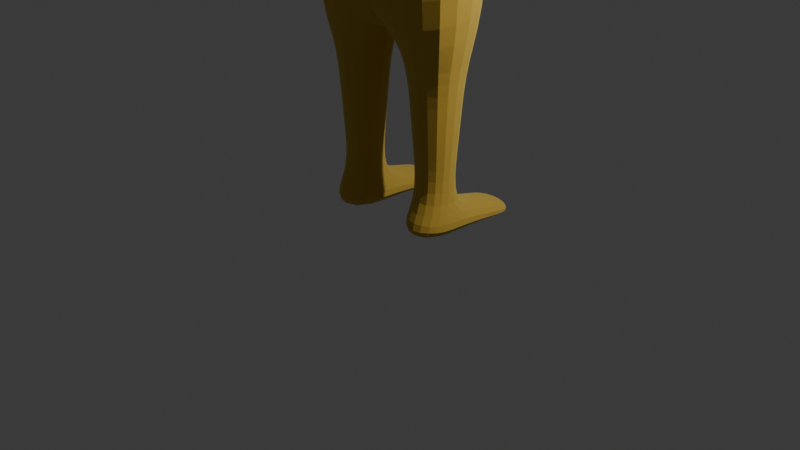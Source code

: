 # Source: human.blend  (saved by Blender 4.4.32; exported with 4.5.12 LTS)
import bpy
from mathutils import Matrix  # noqa: F401  (used for matrix-valued properties, if any)

bpy.ops.wm.read_factory_settings(use_empty=True)
scene = bpy.context.scene
scene.name = 'Scene'

# ---- collections
col_collection = bpy.data.collections.new('Collection'); scene.collection.children.link(col_collection)

# ---- materials (node trees are filled in below, after node groups)
mat_material = bpy.data.materials.new('Material')
mat_material.alpha_threshold = 0.0
mat_material.roughness = 0.5
mat_material.line_color = (0.0, 0.0, 0.0, 1.0)

# ---- material node trees
mat_material.use_nodes = True; mat_material.node_tree.nodes.clear()
_N = mat_material.node_tree.nodes; _L = mat_material.node_tree.links
n0 = _N.new('ShaderNodeOutputMaterial'); n0.name = 'Material Output'; n0.location = (300, 300)
n1 = _N.new('ShaderNodeBsdfPrincipled'); n1.name = 'Principled BSDF'; n1.location = (10, 300)
n1.inputs[0].default_value = (0.8004, 0.6299, 0.163, 1.0)
n1.inputs[1].default_value = 1.0
n1.inputs[2].default_value = 1.0
n1.inputs[3].default_value = 1.0
_L.new(n1.outputs[0], n0.inputs[0])
n0.is_active_output = True

# ---- world
world_world = bpy.data.worlds.new('World'); scene.world = world_world
world_world.use_nodes = True; world_world.node_tree.nodes.clear()
_N = world_world.node_tree.nodes; _L = world_world.node_tree.links
n0 = _N.new('ShaderNodeOutputWorld'); n0.name = 'World Output'; n0.location = (300, 300)
n1 = _N.new('ShaderNodeBackground'); n1.name = 'Background'; n1.location = (10, 300)
n1.inputs[0].default_value = (0.05088, 0.05088, 0.05088, 1.0)
_L.new(n1.outputs[0], n0.inputs[0])
n0.is_active_output = True
world_world.color = (0.05088, 0.05088, 0.05088)
world_world.sun_shadow_jitter_overblur = 0.0

# ---- cameras
cam_camera = bpy.data.cameras.new('Camera')
cam_camera.clip_end = 100.0
cam_camera.ortho_scale = 7.314

# ---- lights
light_light = bpy.data.lights.new('Light', 'POINT')
light_light.energy = 1000.0
light_light.shadow_soft_size = 0.1

# ---- meshes
me_cube = bpy.data.meshes.new('Cube')
me_cube.from_pydata([(-1.0, 0.4502, 5.637), (-1.0, 0.4502, 2.472), (-1.0, -0.4502, 5.637), (-1.0, -0.4502, 2.1), (-0.3031, 0.2767, 5.84), (-0.3031, -0.2767, 5.84), (-0.3031, 0.2767, 6.338), (-0.3031, -0.2767, 6.338), (-0.7585, 0.6923, 6.737), (-0.7585, -0.6923, 6.737), (-0.7585, 0.6923, 7.976), (-0.7585, -0.6923, 7.976), (-0.3671, 0.3351, 8.308), (-0.3671, -0.3351, 8.308), (-1.0, -0.4502, 4.283), (-1.0, 0.4502, 4.283), (-1.446, -0.1993, 4.661), (-1.446, -0.1993, 5.26), (-1.446, 0.1993, 5.26), (-1.446, 0.1993, 4.661), (-4.593, -0.09898, 4.88), (-4.593, -0.09898, 5.041), (-4.593, 0.09898, 5.041), (-4.593, 0.09898, 4.88), (-5.238, -0.03839, 4.929), (-5.238, -0.03839, 4.992), (-5.238, 0.03839, 4.992), (-5.238, 0.03839, 4.929), (-4.805, -0.09898, 5.041), (-4.805, -0.09898, 4.88), (-4.805, 0.09898, 4.88), (-4.805, 0.09898, 5.041), (-4.637, 0.2882, 5.008), (-4.637, 0.2882, 4.913), (-4.762, 0.2882, 4.913), (-4.762, 0.2882, 5.008), (-3.173, -0.1443, 4.781), (-2.866, -0.1541, 4.759), (-2.866, 0.1541, 4.759), (-3.173, 0.1443, 4.781), (-3.173, 0.1443, 5.14), (-2.866, 0.1541, 5.161), (-2.866, -0.1541, 5.161), (-3.173, -0.1443, 5.14), (0.0, 0.4502, 2.1), (0.0, -0.4502, 5.637), (0.0, -0.4502, 2.1), (0.0, 0.4502, 5.637), (0.0, 0.2767, 5.84), (0.0, -0.2767, 5.84), (0.0, 0.2767, 6.338), (0.0, -0.2767, 6.338), (0.0, 0.6923, 6.737), (0.0, -0.6923, 6.737), (0.0, 0.6923, 7.976), (0.0, -0.6923, 7.976), (0.0, 0.3351, 8.308), (0.0, -0.3351, 8.308), (0.0, 0.4502, 4.283), (0.0, -0.4502, 4.283), (-0.8097, 0.2789, 1.788), (-0.8097, -0.2789, 1.788), (-0.1903, 0.2789, 1.788), (-0.1903, -0.2789, 1.788), (-0.6885, 0.1697, 0.3785), (-0.6885, -0.1697, 0.3785), (-0.3115, 0.1697, 0.3785), (-0.3115, -0.1697, 0.3785), (-0.8216, 0.1697, 0.028), (-0.8216, -0.4455, 0.028), (-0.1784, 0.1697, 0.028), (-0.1784, -0.4455, 0.028), (-0.3115, 0.9231, 0.1514), (-0.6885, 0.9231, 0.1514), (-0.1784, 0.9231, 0.028), (-0.8216, 0.9231, 0.028), (-0.8216, 0.6378, 0.028), (-0.8216, 0.455, 0.028), (-0.1784, 0.455, 0.028), (-0.1784, 0.6378, 0.028), (-0.3115, 0.6377, 0.2374), (-0.3115, 0.4551, 0.2925), (-0.6885, 0.4551, 0.2925), (-0.6885, 0.6377, 0.2374), (-3.019, -0.1492, 5.151), (-3.019, -0.1492, 4.77), (-3.019, 0.1492, 4.77), (-3.019, 0.1492, 5.151), (-0.7359, -0.2125, 0.9304), (-0.7623, -0.2362, 1.237), (-0.7491, -0.2243, 1.083), (-0.2377, -0.2362, 1.237), (-0.2641, -0.2125, 0.9304), (-0.2509, -0.2243, 1.083), (-0.7359, 0.2125, 0.9304), (-0.7623, 0.2362, 1.237), (-0.7491, 0.2243, 1.083), (-0.2377, 0.2362, 1.237), (-0.2641, 0.2125, 0.9304), (-0.2509, 0.2243, 1.083)], [], [(59, 45, 2, 14), (0, 15, 19, 18), (47, 0, 4, 48), (0, 2, 5, 4), (4, 5, 7, 6), (48, 4, 6, 50), (6, 7, 9, 8), (50, 6, 8, 52), (10, 11, 13, 12), (8, 9, 11, 10), (52, 8, 10, 54), (56, 12, 13, 57), (54, 10, 12, 56), (3, 14, 15, 1), (46, 59, 14, 3), (16, 17, 42, 37), (2, 0, 18, 17), (14, 2, 17, 16), (15, 14, 16, 19), (29, 28, 25, 24), (17, 18, 41, 42), (43, 40, 22, 21), (19, 16, 37, 38), (24, 25, 26, 27), (30, 29, 24, 27), (28, 31, 26, 25), (31, 30, 27, 26), (23, 30, 34, 33), (21, 22, 31, 28), (23, 20, 29, 30), (20, 21, 28, 29), (32, 33, 34, 35), (31, 22, 32, 35), (22, 23, 33, 32), (30, 31, 35, 34), (18, 19, 38, 41), (40, 39, 23, 22), (39, 36, 20, 23), (84, 85, 37, 42), (86, 87, 41, 38), (87, 84, 42, 41), (85, 86, 38, 37), (36, 43, 21, 20), (1, 15, 58, 44), (11, 55, 57, 13), (9, 53, 55, 11), (7, 51, 53, 9), (2, 45, 49, 5), (15, 0, 47, 58), (3, 1, 60, 61), (5, 49, 51, 7), (61, 60, 95, 89), (1, 44, 62, 60), (46, 3, 61, 63), (44, 46, 63, 62), (68, 64, 82, 77), (63, 61, 89, 91), (94, 98, 66, 64), (60, 62, 97, 95), (68, 70, 71, 69), (67, 65, 69, 71), (65, 64, 68, 69), (66, 67, 71, 70), (73, 72, 74, 75), (64, 66, 81, 82), (83, 80, 72, 73), (70, 68, 77, 78), (66, 70, 78, 81), (80, 79, 74, 72), (79, 76, 75, 74), (83, 76, 77, 82), (79, 80, 81, 78), (80, 83, 82, 81), (76, 79, 78, 77), (76, 83, 73, 75), (36, 39, 86, 85), (40, 43, 84, 87), (39, 40, 87, 86), (43, 36, 85, 84), (98, 92, 67, 66), (62, 63, 91, 97), (92, 88, 65, 67), (98, 94, 96, 99), (99, 96, 95, 97), (92, 98, 99, 93), (93, 99, 97, 91), (94, 88, 90, 96), (96, 90, 89, 95), (88, 92, 93, 90), (90, 93, 91, 89), (88, 94, 64, 65)])
_uv = me_cube.uv_layers.new(name='UVMap')
_uv.uv.foreach_set('vector', [0.5293, 0.875, 0.625, 0.875, 0.625, 1.0, 0.5293, 1.0, 0.625, 0.25, 0.5293, 0.25, 0.5293, 0.25, 0.625, 0.25, 0.75, 0.5, 0.875, 0.5, 0.8533, 0.5482, 0.75, 0.5482, 0.875, 0.5, 0.875, 0.75, 0.8533, 0.7018, 0.8533, 0.5482, 0.8533, 0.5482, 0.8533, 0.7018, 0.8533, 0.7018, 0.8533, 0.5482, 0.75, 0.5482, 0.8533, 0.5482, 0.8533, 0.5482, 0.75, 0.5482, 0.8533, 0.5482, 0.8533, 0.7018, 0.8533, 0.7018, 0.8533, 0.5482, 0.75, 0.5482, 0.8533, 0.5482, 0.8533, 0.5482, 0.75, 0.5482, 0.8533, 0.5482, 0.8533, 0.7018, 0.8533, 0.7018, 0.8533, 0.5482, 0.8533, 0.5482, 0.8533, 0.7018, 0.8533, 0.7018, 0.8533, 0.5482, 0.75, 0.5482, 0.8533, 0.5482, 0.8533, 0.5482, 0.75, 0.5482, 0.75, 0.5482, 0.8533, 0.5482, 0.8533, 0.7018, 0.75, 0.7018, 0.75, 0.5482, 0.8533, 0.5482, 0.8533, 0.5482, 0.75, 0.5482, 0.375, 0.0, 0.5293, 0.0, 0.5293, 0.25, 0.375, 0.25, 0.375, 0.875, 0.5293, 0.875, 0.5293, 1.0, 0.375, 1.0, 0.5293, 1.0, 0.625, 1.0, 0.625, 1.0, 0.5293, 1.0, 0.875, 0.75, 0.875, 0.5, 0.875, 0.5, 0.875, 0.75, 0.5293, 1.0, 0.625, 1.0, 0.625, 1.0, 0.5293, 1.0, 0.5293, 0.25, 0.5293, 0.0, 0.5293, 0.0, 0.5293, 0.25, 0.5293, 1.0, 0.625, 1.0, 0.625, 1.0, 0.5293, 1.0, 0.875, 0.75, 0.875, 0.5, 0.875, 0.5, 0.875, 0.75, 0.875, 0.75, 0.875, 0.5, 0.875, 0.5, 0.875, 0.75, 0.5293, 0.25, 0.5293, 0.0, 0.5293, 0.0, 0.5293, 0.25, 0.5293, 0.0, 0.625, 0.0, 0.625, 0.25, 0.5293, 0.25, 0.5293, 0.25, 0.5293, 0.0, 0.5293, 0.0, 0.5293, 0.25, 0.875, 0.75, 0.875, 0.5, 0.875, 0.5, 0.875, 0.75, 0.625, 0.25, 0.5293, 0.25, 0.5293, 0.25, 0.625, 0.25, 0.5293, 0.25, 0.5293, 0.25, 0.5293, 0.25, 0.5293, 0.25, 0.875, 0.75, 0.875, 0.5, 0.875, 0.5, 0.875, 0.75, 0.5293, 0.25, 0.5293, 0.0, 0.5293, 0.0, 0.5293, 0.25, 0.5293, 1.0, 0.625, 1.0, 0.625, 1.0, 0.5293, 1.0, 0.625, 0.25, 0.5293, 0.25, 0.5293, 0.25, 0.625, 0.25, 0.875, 0.5, 0.875, 0.5, 0.875, 0.5, 0.875, 0.5, 0.625, 0.25, 0.5293, 0.25, 0.5293, 0.25, 0.625, 0.25, 0.5293, 0.25, 0.625, 0.25, 0.625, 0.25, 0.5293, 0.25, 0.625, 0.25, 0.5293, 0.25, 0.5293, 0.25, 0.625, 0.25, 0.625, 0.25, 0.5293, 0.25, 0.5293, 0.25, 0.625, 0.25, 0.5293, 0.25, 0.5293, 0.0, 0.5293, 0.0, 0.5293, 0.25, 0.625, 1.0, 0.5293, 1.0, 0.5293, 1.0, 0.625, 1.0, 0.5293, 0.25, 0.625, 0.25, 0.625, 0.25, 0.5293, 0.25, 0.875, 0.5, 0.875, 0.75, 0.875, 0.75, 0.875, 0.5, 0.5293, 0.0, 0.5293, 0.25, 0.5293, 0.25, 0.5293, 0.0, 0.5293, 1.0, 0.625, 1.0, 0.625, 1.0, 0.5293, 1.0, 0.375, 0.25, 0.5293, 0.25, 0.5293, 0.375, 0.375, 0.375, 0.8533, 0.7018, 0.75, 0.7018, 0.75, 0.7018, 0.8533, 0.7018, 0.8533, 0.7018, 0.75, 0.7018, 0.75, 0.7018, 0.8533, 0.7018, 0.8533, 0.7018, 0.75, 0.7018, 0.75, 0.7018, 0.8533, 0.7018, 0.875, 0.75, 0.75, 0.75, 0.75, 0.7018, 0.8533, 0.7018, 0.5293, 0.25, 0.625, 0.25, 0.625, 0.375, 0.5293, 0.375, 0.375, 0.0, 0.375, 0.25, 0.375, 0.25, 0.375, 0.0, 0.8533, 0.7018, 0.75, 0.7018, 0.75, 0.7018, 0.8533, 0.7018, 0.375, 0.0, 0.375, 0.25, 0.375, 0.25, 0.375, 0.0, 0.375, 0.25, 0.375, 0.375, 0.375, 0.375, 0.375, 0.25, 0.375, 0.875, 0.375, 1.0, 0.375, 1.0, 0.375, 0.875, 0.25, 0.5, 0.25, 0.75, 0.25, 0.75, 0.25, 0.5, 0.375, 0.25, 0.375, 0.25, 0.375, 0.25, 0.375, 0.25, 0.375, 0.875, 0.375, 1.0, 0.375, 1.0, 0.375, 0.875, 0.375, 0.25, 0.375, 0.375, 0.375, 0.375, 0.375, 0.25, 0.375, 0.25, 0.375, 0.375, 0.375, 0.375, 0.375, 0.25, 0.125, 0.5, 0.25, 0.5, 0.25, 0.75, 0.125, 0.75, 0.375, 0.875, 0.375, 1.0, 0.375, 1.0, 0.375, 0.875, 0.375, 0.0, 0.375, 0.25, 0.375, 0.25, 0.375, 0.0, 0.25, 0.5, 0.25, 0.75, 0.25, 0.75, 0.25, 0.5, 0.375, 0.25, 0.375, 0.375, 0.375, 0.375, 0.375, 0.25, 0.375, 0.25, 0.375, 0.375, 0.375, 0.375, 0.375, 0.25, 0.375, 0.25, 0.375, 0.375, 0.375, 0.375, 0.375, 0.25, 0.25, 0.5, 0.125, 0.5, 0.125, 0.5, 0.25, 0.5, 0.25, 0.5, 0.25, 0.5, 0.25, 0.5, 0.25, 0.5, 0.25, 0.5, 0.25, 0.5, 0.25, 0.5, 0.25, 0.5, 0.25, 0.5, 0.125, 0.5, 0.125, 0.5, 0.25, 0.5, 0.375, 0.25, 0.375, 0.25, 0.375, 0.25, 0.375, 0.25, 0.25, 0.5, 0.25, 0.5, 0.25, 0.5, 0.25, 0.5, 0.375, 0.375, 0.375, 0.25, 0.375, 0.25, 0.375, 0.375, 0.125, 0.5, 0.25, 0.5, 0.25, 0.5, 0.125, 0.5, 0.375, 0.25, 0.375, 0.25, 0.375, 0.25, 0.375, 0.25, 0.5293, 0.0, 0.5293, 0.25, 0.5293, 0.25, 0.5293, 0.0, 0.875, 0.5, 0.875, 0.75, 0.875, 0.75, 0.875, 0.5, 0.5293, 0.25, 0.625, 0.25, 0.625, 0.25, 0.5293, 0.25, 0.625, 1.0, 0.5293, 1.0, 0.5293, 1.0, 0.625, 1.0, 0.25, 0.5, 0.25, 0.75, 0.25, 0.75, 0.25, 0.5, 0.25, 0.5, 0.25, 0.75, 0.25, 0.75, 0.25, 0.5, 0.375, 0.875, 0.375, 1.0, 0.375, 1.0, 0.375, 0.875, 0.375, 0.375, 0.375, 0.25, 0.375, 0.25, 0.375, 0.375, 0.375, 0.375, 0.375, 0.25, 0.375, 0.25, 0.375, 0.375, 0.25, 0.75, 0.25, 0.5, 0.25, 0.5, 0.25, 0.75, 0.25, 0.75, 0.25, 0.5, 0.25, 0.5, 0.25, 0.75, 0.375, 0.25, 0.375, 0.0, 0.375, 0.0, 0.375, 0.25, 0.375, 0.25, 0.375, 0.0, 0.375, 0.0, 0.375, 0.25, 0.375, 1.0, 0.375, 0.875, 0.375, 0.875, 0.375, 1.0, 0.375, 1.0, 0.375, 0.875, 0.375, 0.875, 0.375, 1.0, 0.375, 0.0, 0.375, 0.25, 0.375, 0.25, 0.375, 0.0])
me_cube.materials.append(mat_material)
me_cube.use_mirror_vertex_groups = False
me_cube.update()

# ---- objects
ob_cube = bpy.data.objects.new('Cube', me_cube)
ob_light = bpy.data.objects.new('Light', light_light)
ob_camera = bpy.data.objects.new('Camera', cam_camera)

# ---- transforms, parenting, visibility, modifiers, constraints
ob_cube.location = (0.0, 0.0, 0.0)
ob_cube.lock_rotations_4d = False
ob_cube.empty_display_type = 'ARROWS'
ob_cube.lineart.crease_threshold = 0.0
_m = ob_cube.modifiers.new('Mirror', 'MIRROR')
_m = ob_cube.modifiers.new('Subdivision', 'SUBSURF')
_m.levels = 5
ob_light.location = (4.076, 1.005, 5.904)
ob_light.rotation_euler = (0.6503, 0.05522, 1.866)
ob_light.lock_rotations_4d = False
ob_light.empty_display_type = 'ARROWS'
ob_light.color = (0.0, 0.0, 0.0, 0.0)
ob_light.lineart.crease_threshold = 0.0
ob_camera.location = (7.359, -6.926, 4.958)
ob_camera.rotation_euler = (1.109, 0.0, 0.8149)
ob_camera.lock_rotations_4d = False
ob_camera.empty_display_type = 'ARROWS'
ob_camera.color = (0.0, 0.0, 0.0, 0.0)
ob_camera.display_type = 'WIRE'
ob_camera.lineart.crease_threshold = 0.0

# ---- collection membership
col_collection.objects.link(ob_cube)
col_collection.objects.link(ob_light)
col_collection.objects.link(ob_camera)

# ---- scene / render settings (as saved in the file)
scene.camera = ob_camera
scene.frame_start = 1; scene.frame_end = 250; scene.frame_set(7)
scene.render.engine = 'BLENDER_EEVEE_NEXT'
bpy.context.view_layer.update()
